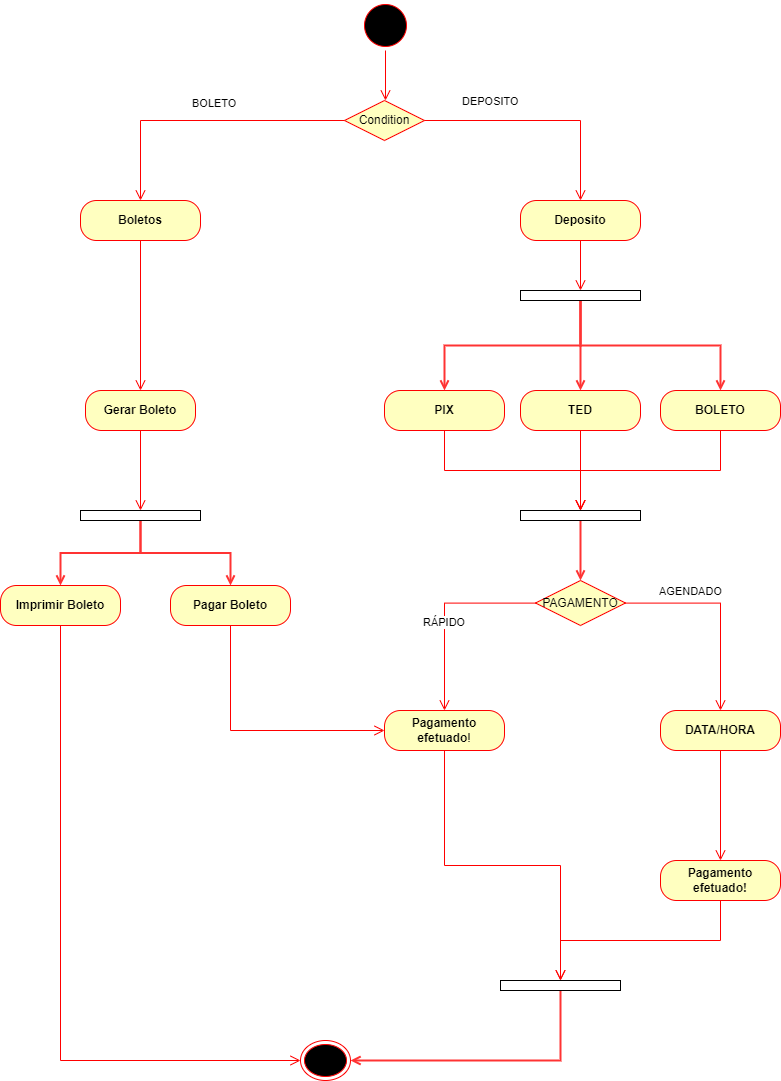

The diagram above was exported from draw.io. Its source (the exported page's mxGraphModel, read from the mxfile embedded in the PNG):
<mxGraphModel dx="1736" dy="1106" grid="1" gridSize="10" guides="1" tooltips="1" connect="1" arrows="1" fold="1" page="1" pageScale="1" pageWidth="827" pageHeight="1169" math="0" shadow="0">
  <root>
    <mxCell id="0" />
    <mxCell id="1" parent="0" />
    <mxCell id="3dZOAGCtycQU6jGyMPNT-1" value="" style="ellipse;html=1;shape=startState;fillColor=#000000;strokeColor=#ff0000;" vertex="1" parent="1">
      <mxGeometry x="390" width="50" height="50" as="geometry" />
    </mxCell>
    <mxCell id="3dZOAGCtycQU6jGyMPNT-2" value="" style="edgeStyle=orthogonalEdgeStyle;html=1;verticalAlign=bottom;endArrow=open;endSize=8;strokeColor=#ff0000;rounded=0;entryX=0.5;entryY=0;entryDx=0;entryDy=0;" edge="1" source="3dZOAGCtycQU6jGyMPNT-1" parent="1" target="3dZOAGCtycQU6jGyMPNT-10">
      <mxGeometry relative="1" as="geometry">
        <mxPoint x="414" y="110" as="targetPoint" />
        <Array as="points">
          <mxPoint x="415" y="100" />
          <mxPoint x="415" y="100" />
        </Array>
      </mxGeometry>
    </mxCell>
    <mxCell id="3dZOAGCtycQU6jGyMPNT-3" value="&lt;b&gt;Boletos&lt;/b&gt;" style="rounded=1;whiteSpace=wrap;html=1;arcSize=40;fontColor=#000000;fillColor=#ffffc0;strokeColor=#ff0000;" vertex="1" parent="1">
      <mxGeometry x="110" y="200" width="120" height="40" as="geometry" />
    </mxCell>
    <mxCell id="3dZOAGCtycQU6jGyMPNT-4" value="" style="edgeStyle=orthogonalEdgeStyle;html=1;verticalAlign=bottom;endArrow=open;endSize=8;strokeColor=#ff0000;rounded=0;entryX=0.5;entryY=0;entryDx=0;entryDy=0;" edge="1" source="3dZOAGCtycQU6jGyMPNT-3" parent="1" target="3dZOAGCtycQU6jGyMPNT-16">
      <mxGeometry relative="1" as="geometry">
        <mxPoint x="170" y="310" as="targetPoint" />
      </mxGeometry>
    </mxCell>
    <mxCell id="3dZOAGCtycQU6jGyMPNT-5" value="&lt;b&gt;Deposito&lt;/b&gt;" style="rounded=1;whiteSpace=wrap;html=1;arcSize=40;fontColor=#000000;fillColor=#ffffc0;strokeColor=#ff0000;" vertex="1" parent="1">
      <mxGeometry x="550" y="200" width="120" height="40" as="geometry" />
    </mxCell>
    <mxCell id="3dZOAGCtycQU6jGyMPNT-6" value="" style="edgeStyle=orthogonalEdgeStyle;html=1;verticalAlign=bottom;endArrow=open;endSize=8;strokeColor=#ff0000;rounded=0;exitX=0.5;exitY=1;exitDx=0;exitDy=0;entryX=0.5;entryY=0;entryDx=0;entryDy=0;" edge="1" source="3dZOAGCtycQU6jGyMPNT-5" parent="1" target="3dZOAGCtycQU6jGyMPNT-35">
      <mxGeometry relative="1" as="geometry">
        <mxPoint x="610" y="290" as="targetPoint" />
      </mxGeometry>
    </mxCell>
    <mxCell id="3dZOAGCtycQU6jGyMPNT-10" value="Condition" style="rhombus;whiteSpace=wrap;html=1;fillColor=#ffffc0;strokeColor=#ff0000;" vertex="1" parent="1">
      <mxGeometry x="374" y="100" width="80" height="40" as="geometry" />
    </mxCell>
    <mxCell id="3dZOAGCtycQU6jGyMPNT-11" value="DEPOSITO" style="edgeStyle=orthogonalEdgeStyle;html=1;align=left;verticalAlign=bottom;endArrow=open;endSize=8;strokeColor=#ff0000;rounded=0;entryX=0.5;entryY=0;entryDx=0;entryDy=0;" edge="1" source="3dZOAGCtycQU6jGyMPNT-10" parent="1" target="3dZOAGCtycQU6jGyMPNT-5">
      <mxGeometry x="-0.6941" y="10" relative="1" as="geometry">
        <mxPoint x="500" y="260" as="targetPoint" />
        <mxPoint as="offset" />
      </mxGeometry>
    </mxCell>
    <mxCell id="3dZOAGCtycQU6jGyMPNT-12" value="BOLETO" style="edgeStyle=orthogonalEdgeStyle;html=1;align=left;verticalAlign=top;endArrow=open;endSize=8;strokeColor=#ff0000;rounded=0;entryX=0.5;entryY=0;entryDx=0;entryDy=0;" edge="1" source="3dZOAGCtycQU6jGyMPNT-10" parent="1" target="3dZOAGCtycQU6jGyMPNT-3">
      <mxGeometry x="0.0853" y="-30" relative="1" as="geometry">
        <mxPoint x="360" y="340" as="targetPoint" />
        <mxPoint as="offset" />
      </mxGeometry>
    </mxCell>
    <mxCell id="3dZOAGCtycQU6jGyMPNT-16" value="&lt;b&gt;Gerar Boleto&lt;/b&gt;" style="rounded=1;whiteSpace=wrap;html=1;arcSize=40;fontColor=#000000;fillColor=#ffffc0;strokeColor=#ff0000;" vertex="1" parent="1">
      <mxGeometry x="115" y="390" width="110" height="40" as="geometry" />
    </mxCell>
    <mxCell id="3dZOAGCtycQU6jGyMPNT-17" value="" style="edgeStyle=orthogonalEdgeStyle;html=1;verticalAlign=bottom;endArrow=open;endSize=8;strokeColor=#ff0000;rounded=0;entryX=0.5;entryY=0;entryDx=0;entryDy=0;" edge="1" source="3dZOAGCtycQU6jGyMPNT-16" parent="1" target="3dZOAGCtycQU6jGyMPNT-24">
      <mxGeometry relative="1" as="geometry">
        <mxPoint x="85" y="500" as="targetPoint" />
      </mxGeometry>
    </mxCell>
    <mxCell id="3dZOAGCtycQU6jGyMPNT-20" value="&lt;b&gt;Pagar Boleto&lt;/b&gt;" style="rounded=1;whiteSpace=wrap;html=1;arcSize=40;fontColor=#000000;fillColor=#ffffc0;strokeColor=#ff0000;" vertex="1" parent="1">
      <mxGeometry x="200" y="585" width="120" height="40" as="geometry" />
    </mxCell>
    <mxCell id="3dZOAGCtycQU6jGyMPNT-21" value="" style="edgeStyle=orthogonalEdgeStyle;html=1;verticalAlign=bottom;endArrow=open;endSize=8;strokeColor=#ff0000;rounded=0;entryX=0;entryY=0.5;entryDx=0;entryDy=0;exitX=0.5;exitY=1;exitDx=0;exitDy=0;" edge="1" source="3dZOAGCtycQU6jGyMPNT-20" parent="1" target="3dZOAGCtycQU6jGyMPNT-47">
      <mxGeometry relative="1" as="geometry">
        <mxPoint x="260" y="770" as="targetPoint" />
      </mxGeometry>
    </mxCell>
    <mxCell id="3dZOAGCtycQU6jGyMPNT-27" style="edgeStyle=orthogonalEdgeStyle;rounded=0;orthogonalLoop=1;jettySize=auto;html=1;entryX=0.5;entryY=0;entryDx=0;entryDy=0;endArrow=open;endFill=0;strokeColor=#FF3333;strokeWidth=2;" edge="1" parent="1" source="3dZOAGCtycQU6jGyMPNT-24" target="3dZOAGCtycQU6jGyMPNT-25">
      <mxGeometry relative="1" as="geometry" />
    </mxCell>
    <mxCell id="3dZOAGCtycQU6jGyMPNT-28" style="edgeStyle=orthogonalEdgeStyle;rounded=0;orthogonalLoop=1;jettySize=auto;html=1;entryX=0.5;entryY=0;entryDx=0;entryDy=0;endArrow=open;endFill=0;strokeColor=#FF3333;strokeWidth=2;exitX=0.5;exitY=1;exitDx=0;exitDy=0;" edge="1" parent="1" source="3dZOAGCtycQU6jGyMPNT-24" target="3dZOAGCtycQU6jGyMPNT-20">
      <mxGeometry relative="1" as="geometry" />
    </mxCell>
    <mxCell id="3dZOAGCtycQU6jGyMPNT-24" value="" style="rounded=0;whiteSpace=wrap;html=1;" vertex="1" parent="1">
      <mxGeometry x="110" y="510" width="120" height="10" as="geometry" />
    </mxCell>
    <mxCell id="3dZOAGCtycQU6jGyMPNT-25" value="&lt;b&gt;Imprimir Boleto&lt;/b&gt;" style="rounded=1;whiteSpace=wrap;html=1;arcSize=40;fontColor=#000000;fillColor=#ffffc0;strokeColor=#ff0000;" vertex="1" parent="1">
      <mxGeometry x="30" y="585" width="120" height="40" as="geometry" />
    </mxCell>
    <mxCell id="3dZOAGCtycQU6jGyMPNT-26" value="" style="edgeStyle=orthogonalEdgeStyle;html=1;verticalAlign=bottom;endArrow=open;endSize=8;strokeColor=#ff0000;rounded=0;entryX=0;entryY=0.5;entryDx=0;entryDy=0;exitX=0.5;exitY=1;exitDx=0;exitDy=0;" edge="1" source="3dZOAGCtycQU6jGyMPNT-25" parent="1" target="3dZOAGCtycQU6jGyMPNT-53">
      <mxGeometry relative="1" as="geometry">
        <mxPoint x="90" y="740" as="targetPoint" />
      </mxGeometry>
    </mxCell>
    <mxCell id="3dZOAGCtycQU6jGyMPNT-29" value="&lt;b&gt;PIX&lt;/b&gt;" style="rounded=1;whiteSpace=wrap;html=1;arcSize=40;fontColor=#000000;fillColor=#ffffc0;strokeColor=#ff0000;" vertex="1" parent="1">
      <mxGeometry x="414" y="390" width="120" height="40" as="geometry" />
    </mxCell>
    <mxCell id="3dZOAGCtycQU6jGyMPNT-30" value="" style="edgeStyle=orthogonalEdgeStyle;html=1;verticalAlign=bottom;endArrow=open;endSize=8;strokeColor=#ff0000;rounded=0;exitX=0.5;exitY=1;exitDx=0;exitDy=0;entryX=0.5;entryY=0;entryDx=0;entryDy=0;" edge="1" source="3dZOAGCtycQU6jGyMPNT-29" parent="1" target="3dZOAGCtycQU6jGyMPNT-44">
      <mxGeometry relative="1" as="geometry">
        <mxPoint x="540" y="510" as="targetPoint" />
        <mxPoint x="480" y="500" as="sourcePoint" />
      </mxGeometry>
    </mxCell>
    <mxCell id="3dZOAGCtycQU6jGyMPNT-31" value="&lt;b&gt;TED&lt;/b&gt;" style="rounded=1;whiteSpace=wrap;html=1;arcSize=40;fontColor=#000000;fillColor=#ffffc0;strokeColor=#ff0000;" vertex="1" parent="1">
      <mxGeometry x="550" y="390" width="120" height="40" as="geometry" />
    </mxCell>
    <mxCell id="3dZOAGCtycQU6jGyMPNT-32" value="" style="edgeStyle=orthogonalEdgeStyle;html=1;verticalAlign=bottom;endArrow=open;endSize=8;strokeColor=#ff0000;rounded=0;entryX=0.5;entryY=0;entryDx=0;entryDy=0;" edge="1" source="3dZOAGCtycQU6jGyMPNT-31" parent="1" target="3dZOAGCtycQU6jGyMPNT-44">
      <mxGeometry relative="1" as="geometry">
        <mxPoint x="610" y="470" as="targetPoint" />
      </mxGeometry>
    </mxCell>
    <mxCell id="3dZOAGCtycQU6jGyMPNT-33" value="&lt;b&gt;BOLETO&lt;/b&gt;" style="rounded=1;whiteSpace=wrap;html=1;arcSize=40;fontColor=#000000;fillColor=#ffffc0;strokeColor=#ff0000;" vertex="1" parent="1">
      <mxGeometry x="690" y="390" width="120" height="40" as="geometry" />
    </mxCell>
    <mxCell id="3dZOAGCtycQU6jGyMPNT-34" value="" style="edgeStyle=orthogonalEdgeStyle;html=1;verticalAlign=bottom;endArrow=open;endSize=8;strokeColor=#ff0000;rounded=0;exitX=0.5;exitY=1;exitDx=0;exitDy=0;entryX=0.5;entryY=0;entryDx=0;entryDy=0;" edge="1" source="3dZOAGCtycQU6jGyMPNT-33" parent="1" target="3dZOAGCtycQU6jGyMPNT-44">
      <mxGeometry relative="1" as="geometry">
        <mxPoint x="790" y="520" as="targetPoint" />
        <Array as="points">
          <mxPoint x="750" y="470" />
          <mxPoint x="610" y="470" />
        </Array>
      </mxGeometry>
    </mxCell>
    <mxCell id="3dZOAGCtycQU6jGyMPNT-37" style="edgeStyle=orthogonalEdgeStyle;rounded=0;orthogonalLoop=1;jettySize=auto;html=1;entryX=0.5;entryY=0;entryDx=0;entryDy=0;endArrow=open;endFill=0;strokeColor=#FF3333;strokeWidth=2;exitX=0.5;exitY=1;exitDx=0;exitDy=0;" edge="1" parent="1" source="3dZOAGCtycQU6jGyMPNT-35" target="3dZOAGCtycQU6jGyMPNT-29">
      <mxGeometry relative="1" as="geometry" />
    </mxCell>
    <mxCell id="3dZOAGCtycQU6jGyMPNT-38" style="edgeStyle=orthogonalEdgeStyle;rounded=0;orthogonalLoop=1;jettySize=auto;html=1;entryX=0.5;entryY=0;entryDx=0;entryDy=0;endArrow=open;endFill=0;strokeColor=#FF3333;strokeWidth=2;" edge="1" parent="1" source="3dZOAGCtycQU6jGyMPNT-35" target="3dZOAGCtycQU6jGyMPNT-31">
      <mxGeometry relative="1" as="geometry" />
    </mxCell>
    <mxCell id="3dZOAGCtycQU6jGyMPNT-39" style="edgeStyle=orthogonalEdgeStyle;rounded=0;orthogonalLoop=1;jettySize=auto;html=1;entryX=0.5;entryY=0;entryDx=0;entryDy=0;endArrow=open;endFill=0;strokeColor=#FF3333;strokeWidth=2;exitX=0.5;exitY=1;exitDx=0;exitDy=0;" edge="1" parent="1" source="3dZOAGCtycQU6jGyMPNT-35" target="3dZOAGCtycQU6jGyMPNT-33">
      <mxGeometry relative="1" as="geometry" />
    </mxCell>
    <mxCell id="3dZOAGCtycQU6jGyMPNT-35" value="" style="rounded=0;whiteSpace=wrap;html=1;" vertex="1" parent="1">
      <mxGeometry x="550" y="290" width="120" height="10" as="geometry" />
    </mxCell>
    <mxCell id="3dZOAGCtycQU6jGyMPNT-40" value="PAGAMENTO" style="rhombus;whiteSpace=wrap;html=1;fillColor=#ffffc0;strokeColor=#ff0000;" vertex="1" parent="1">
      <mxGeometry x="565" y="580" width="90" height="45" as="geometry" />
    </mxCell>
    <mxCell id="3dZOAGCtycQU6jGyMPNT-41" value="AGENDADO" style="edgeStyle=orthogonalEdgeStyle;html=1;align=left;verticalAlign=bottom;endArrow=open;endSize=8;strokeColor=#ff0000;rounded=0;entryX=0.5;entryY=0;entryDx=0;entryDy=0;" edge="1" source="3dZOAGCtycQU6jGyMPNT-40" parent="1" target="3dZOAGCtycQU6jGyMPNT-49">
      <mxGeometry x="-0.6918" y="3" relative="1" as="geometry">
        <mxPoint x="780" y="640" as="targetPoint" />
        <mxPoint as="offset" />
      </mxGeometry>
    </mxCell>
    <mxCell id="3dZOAGCtycQU6jGyMPNT-42" value="RÁPIDO" style="edgeStyle=orthogonalEdgeStyle;html=1;align=left;verticalAlign=top;endArrow=open;endSize=8;strokeColor=#ff0000;rounded=0;entryX=0.5;entryY=0;entryDx=0;entryDy=0;" edge="1" source="3dZOAGCtycQU6jGyMPNT-40" parent="1" target="3dZOAGCtycQU6jGyMPNT-47">
      <mxGeometry x="-0.0154" y="-23" relative="1" as="geometry">
        <mxPoint x="460" y="650" as="targetPoint" />
        <mxPoint as="offset" />
      </mxGeometry>
    </mxCell>
    <mxCell id="3dZOAGCtycQU6jGyMPNT-46" style="edgeStyle=orthogonalEdgeStyle;rounded=0;orthogonalLoop=1;jettySize=auto;html=1;entryX=0.5;entryY=0;entryDx=0;entryDy=0;endArrow=open;endFill=0;strokeColor=#FF3333;strokeWidth=2;" edge="1" parent="1" source="3dZOAGCtycQU6jGyMPNT-44" target="3dZOAGCtycQU6jGyMPNT-40">
      <mxGeometry relative="1" as="geometry" />
    </mxCell>
    <mxCell id="3dZOAGCtycQU6jGyMPNT-44" value="" style="rounded=0;whiteSpace=wrap;html=1;" vertex="1" parent="1">
      <mxGeometry x="550" y="510" width="120" height="10" as="geometry" />
    </mxCell>
    <mxCell id="3dZOAGCtycQU6jGyMPNT-47" value="&lt;b&gt;Pagamento efetuado&lt;/b&gt;!" style="rounded=1;whiteSpace=wrap;html=1;arcSize=40;fontColor=#000000;fillColor=#ffffc0;strokeColor=#ff0000;" vertex="1" parent="1">
      <mxGeometry x="414" y="710" width="120" height="40" as="geometry" />
    </mxCell>
    <mxCell id="3dZOAGCtycQU6jGyMPNT-48" value="" style="edgeStyle=orthogonalEdgeStyle;html=1;verticalAlign=bottom;endArrow=open;endSize=8;strokeColor=#ff0000;rounded=0;entryX=0.5;entryY=0;entryDx=0;entryDy=0;" edge="1" source="3dZOAGCtycQU6jGyMPNT-47" parent="1" target="3dZOAGCtycQU6jGyMPNT-54">
      <mxGeometry relative="1" as="geometry">
        <mxPoint x="474" y="990" as="targetPoint" />
      </mxGeometry>
    </mxCell>
    <mxCell id="3dZOAGCtycQU6jGyMPNT-49" value="&lt;b&gt;DATA/HORA&lt;/b&gt;" style="rounded=1;whiteSpace=wrap;html=1;arcSize=40;fontColor=#000000;fillColor=#ffffc0;strokeColor=#ff0000;" vertex="1" parent="1">
      <mxGeometry x="690" y="710" width="120" height="40" as="geometry" />
    </mxCell>
    <mxCell id="3dZOAGCtycQU6jGyMPNT-50" value="" style="edgeStyle=orthogonalEdgeStyle;html=1;verticalAlign=bottom;endArrow=open;endSize=8;strokeColor=#ff0000;rounded=0;entryX=0.5;entryY=0;entryDx=0;entryDy=0;" edge="1" source="3dZOAGCtycQU6jGyMPNT-49" parent="1" target="3dZOAGCtycQU6jGyMPNT-51">
      <mxGeometry relative="1" as="geometry">
        <mxPoint x="750" y="810" as="targetPoint" />
      </mxGeometry>
    </mxCell>
    <mxCell id="3dZOAGCtycQU6jGyMPNT-51" value="&lt;b&gt;Pagamento efetuado!&lt;/b&gt;" style="rounded=1;whiteSpace=wrap;html=1;arcSize=40;fontColor=#000000;fillColor=#ffffc0;strokeColor=#ff0000;" vertex="1" parent="1">
      <mxGeometry x="690" y="860" width="120" height="40" as="geometry" />
    </mxCell>
    <mxCell id="3dZOAGCtycQU6jGyMPNT-52" value="" style="edgeStyle=orthogonalEdgeStyle;html=1;verticalAlign=bottom;endArrow=open;endSize=8;strokeColor=#ff0000;rounded=0;entryX=0.5;entryY=0;entryDx=0;entryDy=0;" edge="1" source="3dZOAGCtycQU6jGyMPNT-51" parent="1" target="3dZOAGCtycQU6jGyMPNT-54">
      <mxGeometry relative="1" as="geometry">
        <mxPoint x="700" y="940" as="targetPoint" />
        <Array as="points">
          <mxPoint x="750" y="940" />
          <mxPoint x="590" y="940" />
        </Array>
      </mxGeometry>
    </mxCell>
    <mxCell id="3dZOAGCtycQU6jGyMPNT-53" value="" style="ellipse;html=1;shape=endState;fillColor=#000000;strokeColor=#ff0000;" vertex="1" parent="1">
      <mxGeometry x="330" y="1040" width="50" height="40" as="geometry" />
    </mxCell>
    <mxCell id="3dZOAGCtycQU6jGyMPNT-55" style="edgeStyle=orthogonalEdgeStyle;rounded=0;orthogonalLoop=1;jettySize=auto;html=1;entryX=1;entryY=0.5;entryDx=0;entryDy=0;endArrow=open;endFill=0;strokeColor=#FF3333;strokeWidth=2;exitX=0.5;exitY=1;exitDx=0;exitDy=0;" edge="1" parent="1" source="3dZOAGCtycQU6jGyMPNT-54" target="3dZOAGCtycQU6jGyMPNT-53">
      <mxGeometry relative="1" as="geometry" />
    </mxCell>
    <mxCell id="3dZOAGCtycQU6jGyMPNT-54" value="" style="rounded=0;whiteSpace=wrap;html=1;" vertex="1" parent="1">
      <mxGeometry x="530" y="980" width="120" height="10" as="geometry" />
    </mxCell>
  </root>
</mxGraphModel>